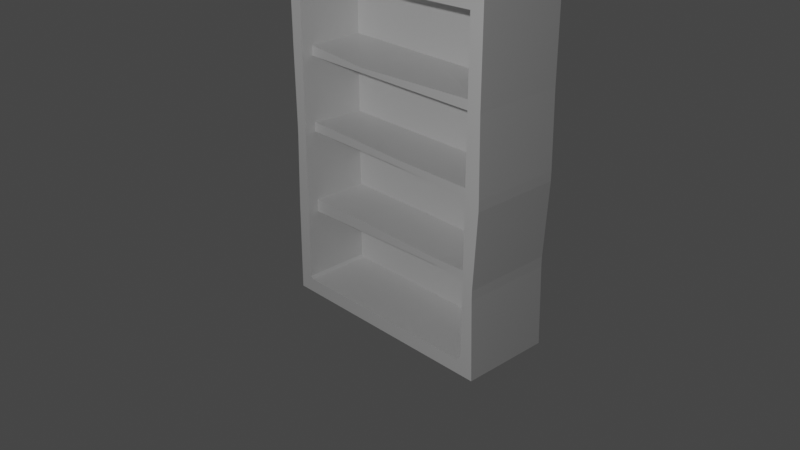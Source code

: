 # Source: shelves.blend  (saved by Blender 3.1.7; exported with 4.5.12 LTS)
import bpy
from mathutils import Matrix  # noqa: F401  (used for matrix-valued properties, if any)

bpy.ops.wm.read_factory_settings(use_empty=True)
scene = bpy.context.scene
scene.name = 'Scene'

# ---- collections
col_collection = bpy.data.collections.new('Collection'); scene.collection.children.link(col_collection)

# ---- materials (node trees are filled in below, after node groups)
mat_material = bpy.data.materials.new('Material')
mat_material.alpha_threshold = 0.0
mat_material.use_transparent_shadow = False
mat_material.line_color = (0.0, 0.0, 0.0, 1.0)

# ---- material node trees
mat_material.use_nodes = True; mat_material.node_tree.nodes.clear()
_N = mat_material.node_tree.nodes; _L = mat_material.node_tree.links
n0 = _N.new('ShaderNodeOutputMaterial'); n0.name = 'Material Output'; n0.location = (300, 300)
n1 = _N.new('ShaderNodeBsdfPrincipled'); n1.name = 'Principled BSDF'; n1.location = (10, 300)
n1.distribution = 'GGX'
n1.subsurface_method = 'RANDOM_WALK_SKIN'
n1.inputs[2].default_value = 0.4
n1.inputs[3].default_value = 1.45
n1.inputs[27].default_value = (0.0, 0.0, 0.0, 1.0)
n1.inputs[28].default_value = 1.0
_L.new(n1.outputs[0], n0.inputs[0])
n0.is_active_output = True

# ---- world
world_world = bpy.data.worlds.new('World'); scene.world = world_world
world_world.use_nodes = True; world_world.node_tree.nodes.clear()
_N = world_world.node_tree.nodes; _L = world_world.node_tree.links
n0 = _N.new('ShaderNodeOutputWorld'); n0.name = 'World Output'; n0.location = (300, 300)
n1 = _N.new('ShaderNodeBackground'); n1.name = 'Background'; n1.location = (10, 300)
n1.inputs[0].default_value = (0.05088, 0.05088, 0.05088, 1.0)
_L.new(n1.outputs[0], n0.inputs[0])
n0.is_active_output = True
world_world.color = (0.05088, 0.05088, 0.05088)
world_world.use_sun_shadow = False
world_world.sun_shadow_jitter_overblur = 0.0

# ---- cameras
cam_camera = bpy.data.cameras.new('Camera')
cam_camera.clip_end = 100.0
cam_camera.ortho_scale = 7.314

# ---- lights
light_light = bpy.data.lights.new('Light', 'POINT')
light_light.transmission_factor = 0.0
light_light.energy = 1000.0
light_light.shadow_soft_size = 0.1
light_light.shadow_maximum_resolution = 0.006
light_light.use_absolute_resolution = True

# ---- meshes
me_cube = bpy.data.meshes.new('Cube')
me_cube.from_pydata([(1.501, 1.0, 2.632), (1.501, 1.0, -1.0), (1.501, -1.0, 2.712), (1.501, -1.0, -1.0), (-1.0, 1.0, 2.55), (-1.0, 1.0, -1.0), (-1.0, -1.0, 2.629), (-1.0, -1.0, -1.0), (1.354, -1.0, 2.521), (1.354, 0.4917, 2.521), (1.519, 1.0, 0.8664), (1.519, 1.0, 0.7631), (-0.9731, -1.0, 0.7631), (-0.9731, -1.0, 0.8664), (1.519, -1.0, 0.7631), (1.519, -1.0, 0.8664), (-1.0, 1.0, 0.7631), (-1.0, 1.0, 0.8664), (-0.8535, -1.0, 0.8664), (-0.8535, -1.0, 0.7631), (1.354, -1.0, 0.7631), (1.354, -1.0, 0.8664), (-0.8535, 0.4917, 0.7631), (-0.8535, 0.4917, 0.8664), (1.354, 0.4917, 0.8664), (1.354, 0.4917, 0.7631), (-0.9892, -1.0, 1.838), (-0.9892, -1.0, 1.732), (-0.8535, -1.0, 1.595), (-0.8535, -1.0, 1.701), (-0.8535, 0.4917, 1.595), (-0.8535, 0.4917, 1.701), (1.501, 1.0, 1.775), (1.501, 1.0, 1.669), (1.501, -1.0, 1.669), (1.501, -1.0, 1.775), (-0.9625, 1.0, 1.669), (-0.9625, 1.0, 1.775), (1.354, -1.0, 1.595), (1.354, -1.0, 1.701), (1.354, 0.4917, 1.701), (1.354, 0.4917, 1.595), (1.473, 1.0, -0.1455), (1.473, 1.0, -0.03973), (1.473, -1.0, -0.03963), (1.473, -1.0, -0.1456), (-0.9616, 1.0, -0.03973), (-0.9616, 1.0, -0.1455), (1.354, -1.0, 0.0348), (1.354, -1.0, -0.07122), (1.354, 0.4917, -0.07112), (1.354, 0.4917, 0.0347), (-0.9933, -1.0, -0.1456), (-0.9933, -1.0, -0.03963), (-0.8535, -1.0, 0.0348), (-0.8535, -1.0, -0.07122), (-0.8535, 0.4917, 0.0347), (-0.8535, 0.4917, -0.07112), (1.354, -0.7412, 2.521), (1.354, -0.7412, 0.8664), (1.354, -0.7412, 0.7631), (-0.8535, -0.7412, 0.7996), (-0.8535, -0.7412, 0.9029), (-0.8535, -0.7412, 1.595), (-0.8535, -0.7412, 1.701), (1.354, -0.7412, 1.701), (1.354, -0.7412, 1.595), (1.354, -0.7412, 0.03478), (1.354, -0.7412, -0.0712), (-0.8535, -0.7412, -0.09838), (-0.8535, -0.7412, 0.04462), (0.2504, 1.0, -1.0), (0.2504, -1.0, 2.629), (0.2504, -1.0, -1.0), (0.2504, 1.0, 2.55), (0.2504, -1.0, 2.481), (0.2504, -1.0, -0.8511), (0.2504, 0.4917, 2.481), (0.2504, 0.4917, -0.8511), (0.3644, -0.7412, 0.7951), (0.3644, -0.7412, 0.8664), (0.2504, 0.4917, 0.8664), (0.2504, 0.4917, 0.7631), (0.2504, 1.0, 0.8664), (0.2504, 1.0, 0.7631), (-0.1466, -0.7412, 1.595), (-0.1466, -0.7412, 1.647), (0.2504, 0.4917, 1.701), (0.2504, 0.4917, 1.595), (0.2504, 1.0, 1.775), (0.2504, 1.0, 1.669), (0.2504, 1.0, -0.03973), (0.2504, 1.0, -0.1455), (0.853, -0.7412, -0.04932), (0.2504, 0.4917, 0.0347), (0.853, -0.7412, 0.01929), (0.2504, 0.4917, -0.07112), (0.2504, -0.7412, -0.8511), (0.2504, -0.7412, 2.481), (-0.8535, -1.0, 2.417), (-0.7897, -1.0, 2.481), (-0.8982, -1.0, 2.526), (-0.7897, 0.4917, 2.481), (-0.8535, 0.4917, 2.417), (-0.7897, -0.7412, 2.481), (-0.8535, -0.7412, 2.417), (1.354, -1.0, -0.8016), (1.305, -1.0, -0.8511), (1.389, -1.0, -0.8865), (1.305, 0.4917, -0.8511), (1.354, 0.4917, -0.8016), (1.305, -0.7412, -0.8511), (1.354, -0.7412, -0.8016), (1.087, -1.0, 2.649), (1.036, 1.0, 2.565), (-0.8249, -1.0, -0.8511), (-0.8535, -1.0, -0.8226), (-0.8735, -1.0, -0.8715), (-0.8535, 0.4917, -0.8226), (-0.8249, 0.4917, -0.8511), (-0.8535, -0.7412, -0.8226), (-0.8249, -0.7412, -0.8511)], [], [(74, 4, 6, 72), (78, 96, 57, 118, 119), (71, 1, 3, 73), (35, 2, 8, 39), (32, 0, 2, 35), (105, 64, 31, 103), (3, 45, 49, 106, 108), (6, 26, 29, 99, 101), (65, 58, 9, 40), (32, 89, 74, 114), (112, 68, 50, 110), (71, 92, 42, 1), (94, 82, 22, 56), (59, 66, 41, 24), (81, 88, 30, 23), (61, 70, 56, 22), (12, 53, 54, 19), (91, 84, 11, 43), (27, 13, 18, 28), (13, 27, 36, 17), (26, 6, 4, 37), (98, 104, 102, 77), (67, 60, 25, 51), (99, 29, 64, 105), (44, 14, 20, 48), (43, 11, 14, 44), (83, 90, 33, 10), (15, 34, 38, 21), (106, 49, 68, 112), (1, 42, 45, 3), (7, 52, 47, 5), (55, 116, 120, 69), (63, 62, 23, 30), (53, 12, 16, 46), (79, 80, 62, 61), (79, 61, 22, 82), (80, 81, 23, 62), (15, 21, 20, 14), (83, 10, 11, 84), (10, 15, 14, 11), (13, 17, 16, 12), (12, 19, 18, 13), (27, 28, 29, 26), (85, 88, 41, 66), (85, 66, 65, 86), (86, 87, 31, 64), (35, 39, 38, 34), (89, 32, 33, 90), (32, 35, 34, 33), (26, 37, 36, 27), (53, 46, 47, 52), (43, 44, 45, 42), (91, 43, 42, 92), (44, 48, 49, 45), (94, 56, 70, 95), (93, 95, 70, 69), (93, 69, 57, 96), (52, 55, 54, 53), (10, 33, 34, 15), (55, 69, 70, 54), (48, 67, 68, 49), (39, 65, 66, 38), (28, 63, 64, 29), (19, 61, 62, 18), (21, 59, 60, 20), (28, 18, 62, 63), (109, 110, 50, 96, 78), (48, 20, 60, 67), (19, 54, 70, 61), (21, 38, 66, 59), (73, 3, 108, 107, 76), (39, 8, 58, 65), (72, 6, 101, 100, 75), (87, 77, 102, 103, 31), (115, 76, 97, 121), (8, 75, 98, 58), (121, 97, 78, 119), (68, 93, 96, 50), (68, 67, 95, 93), (51, 94, 95, 67), (46, 91, 92, 47), (37, 89, 90, 36), (65, 40, 87, 86), (63, 85, 86, 64), (63, 30, 88, 85), (17, 83, 84, 16), (59, 24, 81, 80), (60, 79, 82, 25), (60, 59, 80, 79), (97, 111, 109, 78), (17, 36, 90, 83), (40, 9, 77, 87), (46, 16, 84, 91), (24, 41, 88, 81), (51, 25, 82, 94), (5, 47, 92, 71), (69, 120, 118, 57), (37, 4, 74, 89), (52, 7, 117, 116, 55), (58, 98, 77, 9), (5, 71, 73, 7), (0, 114, 113, 2), (99, 100, 101), (105, 103, 102, 104), (99, 105, 104, 100), (75, 100, 104, 98), (106, 107, 108), (112, 110, 109, 111), (106, 112, 111, 107), (76, 107, 111, 97), (113, 114, 74, 72), (2, 113, 8), (72, 75, 8, 113), (114, 0, 32), (115, 116, 117), (121, 119, 118, 120), (115, 121, 120, 116), (7, 73, 76, 115, 117)])
_uv = me_cube.uv_layers.new(name='UVMap')
_uv.uv.foreach_set('vector', [0.75, 0.5, 0.875, 0.5, 0.875, 0.75, 0.75, 0.75, 0.375, 0.875, 0.4335, 0.875, 0.4335, 1.0, 0.3771, 1.0, 0.375, 0.9968, 0.25, 0.5, 0.375, 0.5, 0.375, 0.75, 0.25, 0.75, 0.5662, 0.75, 0.625, 0.75, 0.625, 0.75, 0.5665, 0.75, 0.5661, 0.5, 0.625, 0.5, 0.625, 0.75, 0.5662, 0.75, 0.6202, 0.0, 0.5665, 0.0, 0.5665, 0.0, 0.6202, 0.0, 0.375, 0.75, 0.4338, 0.75, 0.4335, 0.75, 0.3787, 0.75, 0.375, 0.75, 0.625, 0.0, 0.5662, 0.0, 0.5665, 0.0, 0.6202, 0.0, 0.625, 0.0, 0.5665, 0.75, 0.625, 0.75, 0.625, 0.75, 0.5665, 0.75, 0.5661, 0.5, 0.5661, 0.375, 0.75, 0.5, 0.6714, 0.5, 0.3787, 0.75, 0.4335, 0.75, 0.4335, 0.75, 0.3787, 0.75, 0.375, 0.375, 0.4339, 0.375, 0.4339, 0.5, 0.375, 0.5, 0.4415, 0.875, 0.4961, 0.875, 0.4961, 1.0, 0.4415, 1.0, 0.5039, 0.75, 0.5585, 0.75, 0.5585, 0.75, 0.5039, 0.75, 0.5039, 0.875, 0.5585, 0.875, 0.5585, 1.0, 0.5039, 1.0, 0.4961, 0.0, 0.4415, 0.0, 0.4415, 0.0, 0.4961, 0.0, 0.4964, 0.0, 0.4412, 0.0, 0.4415, 0.0, 0.4961, 0.0, 0.4411, 0.375, 0.4964, 0.375, 0.4964, 0.5, 0.4411, 0.5, 0.5588, 0.0, 0.5036, 0.0, 0.5039, 0.0, 0.5585, 0.0, 0.5036, 0.0, 0.5588, 0.0, 0.5589, 0.25, 0.5036, 0.25, 0.5662, 0.0, 0.625, 0.0, 0.625, 0.25, 0.5661, 0.25, 0.75, 0.75, 0.8678, 0.75, 0.8678, 0.75, 0.75, 0.75, 0.4415, 0.75, 0.4961, 0.75, 0.4961, 0.75, 0.4415, 0.75, 0.6202, 0.0, 0.5665, 0.0, 0.5665, 0.0, 0.6202, 0.0, 0.4412, 0.75, 0.4964, 0.75, 0.4961, 0.75, 0.4415, 0.75, 0.4411, 0.5, 0.4964, 0.5, 0.4964, 0.75, 0.4412, 0.75, 0.5036, 0.375, 0.5589, 0.375, 0.5589, 0.5, 0.5036, 0.5, 0.5036, 0.75, 0.5588, 0.75, 0.5585, 0.75, 0.5039, 0.75, 0.3787, 0.75, 0.4335, 0.75, 0.4335, 0.75, 0.3787, 0.75, 0.375, 0.5, 0.4339, 0.5, 0.4338, 0.75, 0.375, 0.75, 0.375, 0.0, 0.4338, 0.0, 0.4339, 0.25, 0.375, 0.25, 0.4335, 0.0, 0.3771, 0.0, 0.3772, 0.0, 0.4335, 0.0, 0.5585, 0.0, 0.5039, 0.0, 0.5039, 0.0, 0.5585, 0.0, 0.4412, 0.0, 0.4964, 0.0, 0.4964, 0.25, 0.4411, 0.25, 0.4961, 0.375, 0.5039, 0.375, 0.5039, 0.0, 0.4961, 0.0, 0.4961, 0.375, 0.4961, 0.0, 0.4961, 1.0, 0.4961, 0.875, 0.5039, 0.375, 0.5039, 0.375, 0.5039, 0.0, 0.5039, 0.0, 0.5036, 0.75, 0.5039, 0.75, 0.4961, 0.75, 0.4964, 0.75, 0.5036, 0.375, 0.5036, 0.5, 0.4964, 0.5, 0.4964, 0.375, 0.5036, 0.5, 0.5036, 0.75, 0.4964, 0.75, 0.4964, 0.5, 0.5036, 0.0, 0.5036, 0.25, 0.4964, 0.25, 0.4964, 0.0, 0.4964, 0.0, 0.4961, 0.0, 0.5039, 0.0, 0.5036, 0.0, 0.5588, 0.0, 0.5585, 0.0, 0.5665, 0.0, 0.5662, 0.0, 0.5585, 0.375, 0.5585, 0.875, 0.5585, 0.75, 0.5585, 0.75, 0.5585, 0.375, 0.5585, 0.75, 0.5665, 0.75, 0.5665, 0.375, 0.5665, 0.375, 0.5665, 0.375, 0.5665, 0.0, 0.5665, 0.0, 0.5662, 0.75, 0.5665, 0.75, 0.5585, 0.75, 0.5588, 0.75, 0.5661, 0.375, 0.5661, 0.5, 0.5589, 0.5, 0.5589, 0.375, 0.5661, 0.5, 0.5662, 0.75, 0.5588, 0.75, 0.5589, 0.5, 0.5662, 0.0, 0.5661, 0.25, 0.5589, 0.25, 0.5588, 0.0, 0.4412, 0.0, 0.4411, 0.25, 0.4339, 0.25, 0.4338, 0.0, 0.4411, 0.5, 0.4412, 0.75, 0.4338, 0.75, 0.4339, 0.5, 0.4411, 0.375, 0.4411, 0.5, 0.4339, 0.5, 0.4339, 0.375, 0.4412, 0.75, 0.4415, 0.75, 0.4335, 0.75, 0.4338, 0.75, 0.4415, 0.375, 0.4415, 0.0, 0.4415, 0.0, 0.4415, 0.375, 0.4335, 0.375, 0.4415, 0.375, 0.4415, 0.0, 0.4335, 0.0, 0.4335, 0.375, 0.4335, 0.0, 0.4335, 1.0, 0.4335, 0.875, 0.4338, 0.0, 0.4335, 0.0, 0.4415, 0.0, 0.4412, 0.0, 0.5036, 0.5, 0.5589, 0.5, 0.5588, 0.75, 0.5036, 0.75, 0.4335, 0.0, 0.4335, 0.0, 0.4415, 0.0, 0.4415, 0.0, 0.4415, 0.75, 0.4415, 0.75, 0.4335, 0.75, 0.4335, 0.75, 0.5665, 0.75, 0.5665, 0.75, 0.5585, 0.75, 0.5585, 0.75, 0.5585, 0.0, 0.5585, 0.0, 0.5665, 0.0, 0.5665, 0.0, 0.4961, 0.0, 0.4961, 0.0, 0.5039, 0.0, 0.5039, 0.0, 0.5039, 0.75, 0.5039, 0.75, 0.4961, 0.75, 0.4961, 0.75, 0.5585, 0.0, 0.5039, 0.0, 0.5039, 0.0, 0.5585, 0.0, 0.375, 0.7556, 0.3787, 0.75, 0.4335, 0.75, 0.4335, 0.875, 0.375, 0.875, 0.4415, 0.75, 0.4961, 0.75, 0.4961, 0.75, 0.4415, 0.75, 0.4961, 0.0, 0.4415, 0.0, 0.4415, 0.0, 0.4961, 0.0, 0.5039, 0.75, 0.5585, 0.75, 0.5585, 0.75, 0.5039, 0.75, 0.25, 0.75, 0.375, 0.75, 0.375, 0.75, 0.3694, 0.75, 0.25, 0.75, 0.5665, 0.75, 0.625, 0.75, 0.625, 0.75, 0.5665, 0.75, 0.75, 0.75, 0.875, 0.75, 0.875, 0.75, 0.8678, 0.75, 0.75, 0.75, 0.5665, 0.875, 0.625, 0.875, 0.625, 0.9928, 0.6202, 1.0, 0.5665, 1.0, 0.1282, 0.75, 0.25, 0.75, 0.25, 0.75, 0.1282, 0.75, 0.625, 0.75, 0.75, 0.75, 0.75, 0.75, 0.625, 0.75, 0.1282, 0.75, 0.25, 0.75, 0.25, 0.75, 0.1282, 0.75, 0.4335, 0.75, 0.4335, 0.375, 0.4335, 0.875, 0.4335, 0.75, 0.4335, 0.75, 0.4415, 0.75, 0.4415, 0.375, 0.4335, 0.375, 0.4415, 0.75, 0.4415, 0.375, 0.4415, 0.375, 0.4415, 0.75, 0.4411, 0.25, 0.4411, 0.375, 0.4339, 0.375, 0.4339, 0.25, 0.5661, 0.25, 0.5661, 0.375, 0.5589, 0.375, 0.5589, 0.25, 0.5665, 0.75, 0.5665, 0.75, 0.5665, 0.375, 0.5665, 0.375, 0.5585, 0.0, 0.5585, 0.375, 0.5665, 0.375, 0.5665, 0.0, 0.5585, 0.0, 0.5585, 1.0, 0.5585, 0.875, 0.5585, 0.375, 0.5036, 0.25, 0.5036, 0.375, 0.4964, 0.375, 0.4964, 0.25, 0.5039, 0.75, 0.5039, 0.75, 0.5039, 0.375, 0.5039, 0.375, 0.4961, 0.75, 0.4961, 0.375, 0.4961, 0.875, 0.4961, 0.75, 0.4961, 0.75, 0.5039, 0.75, 0.5039, 0.375, 0.4961, 0.375, 0.25, 0.75, 0.3694, 0.75, 0.3694, 0.75, 0.25, 0.75, 0.5036, 0.25, 0.5589, 0.25, 0.5589, 0.375, 0.5036, 0.375, 0.5665, 0.75, 0.625, 0.75, 0.625, 0.875, 0.5665, 0.875, 0.4411, 0.25, 0.4964, 0.25, 0.4964, 0.375, 0.4411, 0.375, 0.5039, 0.75, 0.5585, 0.75, 0.5585, 0.875, 0.5039, 0.875, 0.4415, 0.75, 0.4961, 0.75, 0.4961, 0.875, 0.4415, 0.875, 0.375, 0.25, 0.4339, 0.25, 0.4339, 0.375, 0.375, 0.375, 0.4335, 0.0, 0.3772, 0.0, 0.3771, 0.0, 0.4335, 0.0, 0.5661, 0.25, 0.625, 0.25, 0.625, 0.375, 0.5661, 0.375, 0.4338, 0.0, 0.375, 0.0, 0.375, 0.0, 0.3771, 0.0, 0.4335, 0.0, 0.625, 0.75, 0.75, 0.75, 0.75, 0.75, 0.625, 0.75, 0.125, 0.5, 0.25, 0.5, 0.25, 0.75, 0.125, 0.75, 0.625, 0.5, 0.6714, 0.5, 0.6663, 0.75, 0.625, 0.75, 0.6202, 0.0, 0.625, 0.0, 0.625, 0.0, 0.6202, 0.0, 0.6202, 0.0, 0.625, 0.0, 0.625, 0.0, 0.6202, 0.0, 0.6202, 0.0, 0.625, 0.0, 0.625, 0.0, 0.75, 0.75, 0.8678, 0.75, 0.8678, 0.75, 0.75, 0.75, 0.3787, 0.75, 0.375, 0.75, 0.375, 0.75, 0.3787, 0.75, 0.3787, 0.75, 0.3694, 0.75, 0.3694, 0.75, 0.3787, 0.75, 0.3787, 0.75, 0.3694, 0.75, 0.3694, 0.75, 0.25, 0.75, 0.3694, 0.75, 0.3694, 0.75, 0.25, 0.75, 0.6663, 0.75, 0.6714, 0.5, 0.75, 0.5, 0.75, 0.75, 0.625, 0.75, 0.6663, 0.75, 0.625, 0.75, 0.75, 0.75, 0.75, 0.75, 0.625, 0.75, 0.6663, 0.75, 0.6714, 0.5, 0.625, 0.5, 0.5661, 0.5, 0.1282, 0.75, 0.125, 0.75, 0.125, 0.75, 0.1282, 0.75, 0.1282, 0.75, 0.125, 0.75, 0.125, 0.75, 0.1282, 0.75, 0.1282, 0.75, 0.125, 0.75, 0.125, 0.75, 0.125, 0.75, 0.25, 0.75, 0.25, 0.75, 0.1282, 0.75, 0.125, 0.75])
me_cube.materials.append(mat_material)
me_cube.use_remesh_preserve_volume = False
me_cube.use_remesh_preserve_attributes = False
me_cube.use_mirror_vertex_groups = False
me_cube.update()

# ---- objects
ob_shelves = bpy.data.objects.new('shelves', me_cube)
ob_light = bpy.data.objects.new('Light', light_light)
ob_camera = bpy.data.objects.new('Camera', cam_camera)

# ---- transforms, parenting, visibility, modifiers, constraints
ob_shelves.location = (0.0, 0.0, 0.0)
ob_shelves.scale = (1.0, 0.4865, 1.0)
ob_shelves.lock_rotations_4d = False
ob_shelves.empty_display_type = 'ARROWS'
ob_shelves.lineart.crease_threshold = 0.0
ob_light.location = (4.076, -8.26, 5.904)
ob_light.rotation_euler = (0.6503, 0.05522, 1.866)
ob_light.lock_rotations_4d = False
ob_light.empty_display_type = 'ARROWS'
ob_light.color = (0.0, 0.0, 0.0, 0.0)
ob_light.lineart.crease_threshold = 0.0
ob_camera.location = (7.359, -6.926, 4.958)
ob_camera.rotation_euler = (1.109, 0.0, 0.8149)
ob_camera.lock_rotations_4d = False
ob_camera.empty_display_type = 'ARROWS'
ob_camera.color = (0.0, 0.0, 0.0, 0.0)
ob_camera.display_type = 'WIRE'
ob_camera.lineart.crease_threshold = 0.0

# ---- collection membership
col_collection.objects.link(ob_shelves)
col_collection.objects.link(ob_light)
col_collection.objects.link(ob_camera)

# ---- scene / render settings (as saved in the file)
scene.camera = ob_camera
scene.frame_start = 1; scene.frame_end = 250; scene.frame_set(1)
scene.render.engine = 'BLENDER_EEVEE_NEXT'
scene.cycles.sampling_pattern = 'TABULATED_SOBOL'
scene.cycles.use_light_tree = False
scene.view_settings.view_transform = 'Filmic'
bpy.context.view_layer.update()

